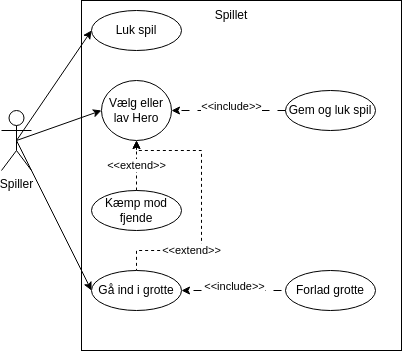

The diagram above was exported from draw.io. Its source (the exported page's mxGraphModel, read from the mxfile embedded in the PNG):
<mxGraphModel dx="546" dy="385" grid="1" gridSize="10" guides="1" tooltips="1" connect="1" arrows="1" fold="1" page="1" pageScale="1" pageWidth="827" pageHeight="1169" math="0" shadow="0">
  <root>
    <mxCell id="WIyWlLk6GJQsqaUBKTNV-0" />
    <mxCell id="WIyWlLk6GJQsqaUBKTNV-1" parent="WIyWlLk6GJQsqaUBKTNV-0" />
    <mxCell id="1e3YRN1DEOFHOjJZ6Lew-10" style="rounded=0;orthogonalLoop=1;jettySize=auto;html=1;exitX=0.5;exitY=0.5;exitDx=0;exitDy=0;exitPerimeter=0;entryX=0;entryY=0.5;entryDx=0;entryDy=0;" parent="WIyWlLk6GJQsqaUBKTNV-1" source="1e3YRN1DEOFHOjJZ6Lew-0" target="1e3YRN1DEOFHOjJZ6Lew-3" edge="1">
      <mxGeometry relative="1" as="geometry" />
    </mxCell>
    <mxCell id="1e3YRN1DEOFHOjJZ6Lew-11" style="rounded=0;orthogonalLoop=1;jettySize=auto;html=1;exitX=0.5;exitY=0.5;exitDx=0;exitDy=0;exitPerimeter=0;entryX=0;entryY=0.5;entryDx=0;entryDy=0;" parent="WIyWlLk6GJQsqaUBKTNV-1" source="1e3YRN1DEOFHOjJZ6Lew-0" target="1e3YRN1DEOFHOjJZ6Lew-2" edge="1">
      <mxGeometry relative="1" as="geometry" />
    </mxCell>
    <mxCell id="lgq8R7jlOX6x0F_iwb_U-2" style="rounded=0;orthogonalLoop=1;jettySize=auto;html=1;exitX=0.5;exitY=0.5;exitDx=0;exitDy=0;exitPerimeter=0;entryX=0;entryY=0.5;entryDx=0;entryDy=0;" edge="1" parent="WIyWlLk6GJQsqaUBKTNV-1" source="1e3YRN1DEOFHOjJZ6Lew-0" target="lgq8R7jlOX6x0F_iwb_U-1">
      <mxGeometry relative="1" as="geometry" />
    </mxCell>
    <mxCell id="1e3YRN1DEOFHOjJZ6Lew-0" value="Spiller" style="shape=umlActor;verticalLabelPosition=bottom;verticalAlign=top;html=1;outlineConnect=0;" parent="WIyWlLk6GJQsqaUBKTNV-1" vertex="1">
      <mxGeometry x="130" y="290" width="30" height="60" as="geometry" />
    </mxCell>
    <mxCell id="1e3YRN1DEOFHOjJZ6Lew-1" value="" style="rounded=0;whiteSpace=wrap;html=1;fillColor=none;" parent="WIyWlLk6GJQsqaUBKTNV-1" vertex="1">
      <mxGeometry x="210" y="180" width="320" height="350" as="geometry" />
    </mxCell>
    <mxCell id="lgq8R7jlOX6x0F_iwb_U-3" style="edgeStyle=orthogonalEdgeStyle;rounded=0;orthogonalLoop=1;jettySize=auto;html=1;exitX=0.5;exitY=1;exitDx=0;exitDy=0;entryX=0.5;entryY=0;entryDx=0;entryDy=0;dashed=1;startArrow=classic;startFill=1;endArrow=none;endFill=0;" edge="1" parent="WIyWlLk6GJQsqaUBKTNV-1" source="1e3YRN1DEOFHOjJZ6Lew-2" target="lgq8R7jlOX6x0F_iwb_U-1">
      <mxGeometry relative="1" as="geometry">
        <Array as="points">
          <mxPoint x="265" y="330" />
          <mxPoint x="330" y="330" />
          <mxPoint x="330" y="430" />
          <mxPoint x="265" y="430" />
        </Array>
      </mxGeometry>
    </mxCell>
    <mxCell id="lgq8R7jlOX6x0F_iwb_U-4" value="&amp;lt;&amp;lt;extend&amp;gt;&amp;gt;" style="edgeLabel;html=1;align=center;verticalAlign=middle;resizable=0;points=[];" vertex="1" connectable="0" parent="lgq8R7jlOX6x0F_iwb_U-3">
      <mxGeometry x="0.0154" y="-1" relative="1" as="geometry">
        <mxPoint x="-9" y="43" as="offset" />
      </mxGeometry>
    </mxCell>
    <mxCell id="1e3YRN1DEOFHOjJZ6Lew-2" value="Vælg eller lav Hero" style="ellipse;whiteSpace=wrap;html=1;" parent="WIyWlLk6GJQsqaUBKTNV-1" vertex="1">
      <mxGeometry x="230" y="260" width="70" height="60" as="geometry" />
    </mxCell>
    <mxCell id="1e3YRN1DEOFHOjJZ6Lew-3" value="Luk spil" style="ellipse;whiteSpace=wrap;html=1;" parent="WIyWlLk6GJQsqaUBKTNV-1" vertex="1">
      <mxGeometry x="220" y="190" width="90" height="40" as="geometry" />
    </mxCell>
    <mxCell id="1e3YRN1DEOFHOjJZ6Lew-4" value="Gem og luk spil" style="ellipse;whiteSpace=wrap;html=1;" parent="WIyWlLk6GJQsqaUBKTNV-1" vertex="1">
      <mxGeometry x="414" y="270" width="90" height="40" as="geometry" />
    </mxCell>
    <mxCell id="1e3YRN1DEOFHOjJZ6Lew-5" value="" style="endArrow=classic;html=1;rounded=0;entryX=1;entryY=0.5;entryDx=0;entryDy=0;dashed=1;dashPattern=8 8;exitX=0;exitY=0.5;exitDx=0;exitDy=0;" parent="WIyWlLk6GJQsqaUBKTNV-1" source="1e3YRN1DEOFHOjJZ6Lew-4" target="1e3YRN1DEOFHOjJZ6Lew-2" edge="1">
      <mxGeometry width="50" height="50" relative="1" as="geometry">
        <mxPoint x="390" y="360" as="sourcePoint" />
        <mxPoint x="440" y="310" as="targetPoint" />
      </mxGeometry>
    </mxCell>
    <mxCell id="1e3YRN1DEOFHOjJZ6Lew-6" value="&amp;lt;&amp;lt;include&amp;gt;&amp;gt;" style="edgeLabel;html=1;align=center;verticalAlign=middle;resizable=0;points=[];" parent="1e3YRN1DEOFHOjJZ6Lew-5" vertex="1" connectable="0">
      <mxGeometry x="-0.0476" y="1" relative="1" as="geometry">
        <mxPoint y="-5" as="offset" />
      </mxGeometry>
    </mxCell>
    <mxCell id="1e3YRN1DEOFHOjJZ6Lew-7" value="Kæmp mod fjende" style="ellipse;whiteSpace=wrap;html=1;" parent="WIyWlLk6GJQsqaUBKTNV-1" vertex="1">
      <mxGeometry x="220" y="370" width="90" height="40" as="geometry" />
    </mxCell>
    <mxCell id="1e3YRN1DEOFHOjJZ6Lew-12" value="Spillet" style="text;html=1;align=center;verticalAlign=middle;whiteSpace=wrap;rounded=0;" parent="WIyWlLk6GJQsqaUBKTNV-1" vertex="1">
      <mxGeometry x="330" y="180" width="60" height="30" as="geometry" />
    </mxCell>
    <mxCell id="1e3YRN1DEOFHOjJZ6Lew-13" value="" style="endArrow=classic;html=1;rounded=0;entryX=0.5;entryY=1;entryDx=0;entryDy=0;dashed=1;exitX=0.5;exitY=0;exitDx=0;exitDy=0;" parent="WIyWlLk6GJQsqaUBKTNV-1" source="1e3YRN1DEOFHOjJZ6Lew-7" target="1e3YRN1DEOFHOjJZ6Lew-2" edge="1">
      <mxGeometry width="50" height="50" relative="1" as="geometry">
        <mxPoint x="390" y="330" as="sourcePoint" />
        <mxPoint x="320" y="380" as="targetPoint" />
      </mxGeometry>
    </mxCell>
    <mxCell id="1e3YRN1DEOFHOjJZ6Lew-14" value="&amp;lt;&amp;lt;extend&amp;gt;&amp;gt;" style="edgeLabel;html=1;align=center;verticalAlign=middle;resizable=0;points=[];" parent="1e3YRN1DEOFHOjJZ6Lew-13" vertex="1" connectable="0">
      <mxGeometry x="-0.0476" y="1" relative="1" as="geometry">
        <mxPoint x="1" y="-1" as="offset" />
      </mxGeometry>
    </mxCell>
    <mxCell id="lgq8R7jlOX6x0F_iwb_U-1" value="Gå ind i grotte" style="ellipse;whiteSpace=wrap;html=1;" vertex="1" parent="WIyWlLk6GJQsqaUBKTNV-1">
      <mxGeometry x="220" y="450" width="90" height="40" as="geometry" />
    </mxCell>
    <mxCell id="lgq8R7jlOX6x0F_iwb_U-7" value="Forlad grotte" style="ellipse;whiteSpace=wrap;html=1;" vertex="1" parent="WIyWlLk6GJQsqaUBKTNV-1">
      <mxGeometry x="414" y="450" width="90" height="40" as="geometry" />
    </mxCell>
    <mxCell id="lgq8R7jlOX6x0F_iwb_U-8" value="" style="endArrow=classic;html=1;rounded=0;dashed=1;dashPattern=8 8;" edge="1" parent="WIyWlLk6GJQsqaUBKTNV-1">
      <mxGeometry width="50" height="50" relative="1" as="geometry">
        <mxPoint x="410" y="470" as="sourcePoint" />
        <mxPoint x="310" y="470" as="targetPoint" />
      </mxGeometry>
    </mxCell>
    <mxCell id="lgq8R7jlOX6x0F_iwb_U-9" value="&amp;lt;&amp;lt;include&amp;gt;&amp;gt;" style="edgeLabel;html=1;align=center;verticalAlign=middle;resizable=0;points=[];" vertex="1" connectable="0" parent="lgq8R7jlOX6x0F_iwb_U-8">
      <mxGeometry x="-0.0476" y="1" relative="1" as="geometry">
        <mxPoint y="-5" as="offset" />
      </mxGeometry>
    </mxCell>
  </root>
</mxGraphModel>